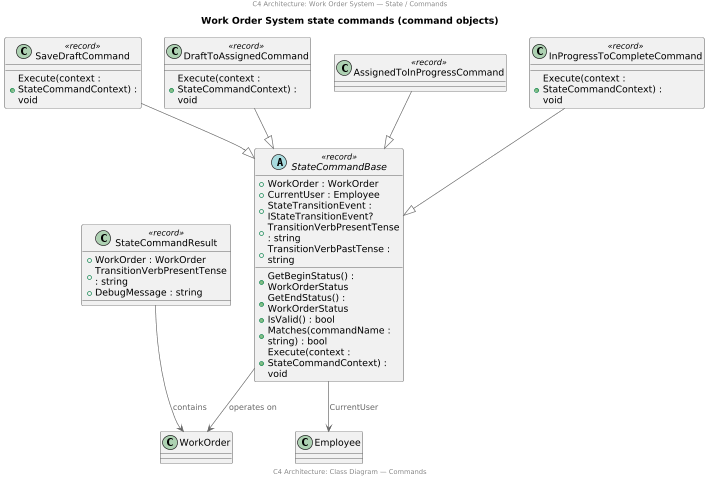

The diagram above was rendered by PlantUML. Its source (embedded in the PNG):
@startuml

scale 2/3
center header
    C4 Architecture: Work Order System — State / Commands
endheader

!includeurl https://raw.githubusercontent.com/RicardoNiepel/C4-PlantUML/release/1-0/C4_Component.puml

title Work Order System state commands (command objects)

abstract class StateCommandBase <<record>> {
  +WorkOrder : WorkOrder
  +CurrentUser : Employee
  +StateTransitionEvent : IStateTransitionEvent?
  +TransitionVerbPresentTense : string
  +TransitionVerbPastTense : string
  +GetBeginStatus() : WorkOrderStatus
  +GetEndStatus() : WorkOrderStatus
  +IsValid() : bool
  +Matches(commandName : string) : bool
  +Execute(context : StateCommandContext) : void
}

class SaveDraftCommand <<record>> {
  +Execute(context : StateCommandContext) : void
}

class DraftToAssignedCommand <<record>> {
  +Execute(context : StateCommandContext) : void
}

class AssignedToInProgressCommand <<record>> {
}

class InProgressToCompleteCommand <<record>> {
  +Execute(context : StateCommandContext) : void
}

class StateCommandResult <<record>> {
  +WorkOrder : WorkOrder
  +TransitionVerbPresentTense : string
  +DebugMessage : string
}

' State command inheritance
SaveDraftCommand --|> StateCommandBase
DraftToAssignedCommand --|> StateCommandBase
AssignedToInProgressCommand --|> StateCommandBase
InProgressToCompleteCommand --|> StateCommandBase

' Associations
StateCommandBase --> WorkOrder : operates on
StateCommandBase --> Employee : CurrentUser
StateCommandResult --> WorkOrder : contains

center footer
    C4 Architecture: Class Diagram — Commands
endfooter
@enduml